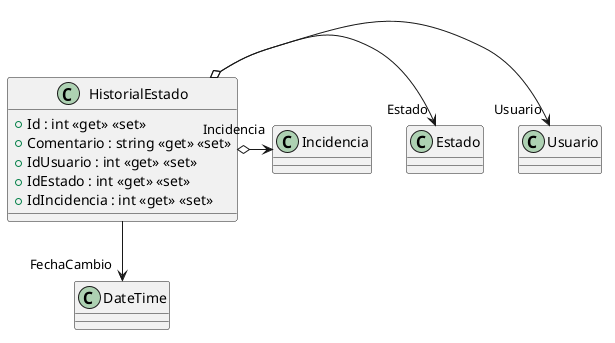

The diagram above was rendered by PlantUML. Its source (embedded in the PNG):
@startuml
class HistorialEstado {
    + Id : int <<get>> <<set>>
    + Comentario : string <<get>> <<set>>
    + IdUsuario : int <<get>> <<set>>
    + IdEstado : int <<get>> <<set>>
    + IdIncidencia : int <<get>> <<set>>
}
HistorialEstado --> "FechaCambio" DateTime
HistorialEstado o-> "Usuario" Usuario
HistorialEstado o-> "Estado" Estado
HistorialEstado o-> "Incidencia" Incidencia
@enduml